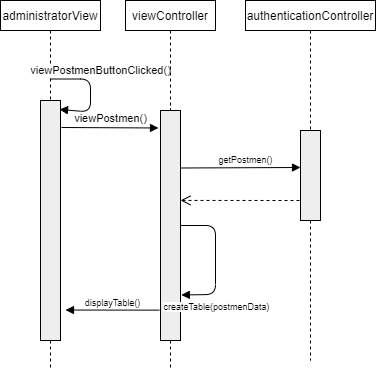

The diagram above was exported from draw.io. Its source (the exported page's mxGraphModel, read from the mxfile embedded in the PNG):
<mxGraphModel dx="1422" dy="745" grid="1" gridSize="10" guides="1" tooltips="1" connect="1" arrows="1" fold="1" page="1" pageScale="1" pageWidth="850" pageHeight="1100" math="0" shadow="0">
  <root>
    <mxCell id="0" />
    <mxCell id="1" parent="0" />
    <mxCell id="Qi8HrF6mY_pfpNBTO8mW-2" value="authenticationController" style="shape=rect;html=1;whiteSpace=wrap;align=center;" parent="1" vertex="1">
      <mxGeometry x="300" y="150" width="130" height="30" as="geometry" />
    </mxCell>
    <mxCell id="Qi8HrF6mY_pfpNBTO8mW-3" value="" style="edgeStyle=none;html=1;dashed=1;endArrow=none;align=center;verticalAlign=bottom;exitX=0.5;exitY=1;" parent="1" source="Qi8HrF6mY_pfpNBTO8mW-11" edge="1">
      <mxGeometry x="1" relative="1" as="geometry">
        <mxPoint x="365" y="510" as="targetPoint" />
      </mxGeometry>
    </mxCell>
    <mxCell id="Qi8HrF6mY_pfpNBTO8mW-6" value="administratorView" style="shape=rect;html=1;whiteSpace=wrap;align=center;" parent="1" vertex="1">
      <mxGeometry x="55" y="150" width="100" height="30" as="geometry" />
    </mxCell>
    <mxCell id="Qi8HrF6mY_pfpNBTO8mW-7" value="" style="edgeStyle=none;html=1;dashed=1;endArrow=none;" parent="1" source="Qi8HrF6mY_pfpNBTO8mW-6" target="Qi8HrF6mY_pfpNBTO8mW-8" edge="1">
      <mxGeometry relative="1" as="geometry" />
    </mxCell>
    <mxCell id="Qi8HrF6mY_pfpNBTO8mW-8" value="" style="shape=rect;html=1;fillColor=#eeeeee;" parent="1" vertex="1">
      <mxGeometry x="95" y="250" width="20" height="240" as="geometry" />
    </mxCell>
    <mxCell id="Qi8HrF6mY_pfpNBTO8mW-11" value="" style="shape=rect;html=1;fillColor=#eeeeee;" parent="1" vertex="1">
      <mxGeometry x="355" y="280" width="20" height="90" as="geometry" />
    </mxCell>
    <mxCell id="Qi8HrF6mY_pfpNBTO8mW-12" value="" style="edgeStyle=none;html=1;dashed=1;endArrow=none;align=center;verticalAlign=bottom;exitX=0.5;exitY=1;" parent="1" source="Qi8HrF6mY_pfpNBTO8mW-2" target="Qi8HrF6mY_pfpNBTO8mW-11" edge="1">
      <mxGeometry x="1" relative="1" as="geometry">
        <mxPoint x="365" y="440" as="targetPoint" />
        <mxPoint x="365" y="80" as="sourcePoint" />
      </mxGeometry>
    </mxCell>
    <mxCell id="Qi8HrF6mY_pfpNBTO8mW-21" value="viewPostmenButtonClicked()" style="html=1;verticalAlign=bottom;endArrow=block;" parent="1" edge="1">
      <mxGeometry x="-0.2292" y="10" width="80" relative="1" as="geometry">
        <mxPoint x="105" y="228.5" as="sourcePoint" />
        <mxPoint x="114" y="259" as="targetPoint" />
        <Array as="points">
          <mxPoint x="145" y="228.5" />
          <mxPoint x="145" y="261.5" />
        </Array>
        <mxPoint as="offset" />
      </mxGeometry>
    </mxCell>
    <mxCell id="Qi8HrF6mY_pfpNBTO8mW-36" value="viewController" style="shape=rect;html=1;whiteSpace=wrap;align=center;" parent="1" vertex="1">
      <mxGeometry x="180" y="150" width="90" height="30" as="geometry" />
    </mxCell>
    <mxCell id="Qi8HrF6mY_pfpNBTO8mW-37" value="" style="edgeStyle=none;html=1;dashed=1;endArrow=none;" parent="1" source="Qi8HrF6mY_pfpNBTO8mW-48" edge="1">
      <mxGeometry relative="1" as="geometry">
        <mxPoint x="225" y="520" as="targetPoint" />
      </mxGeometry>
    </mxCell>
    <mxCell id="Qi8HrF6mY_pfpNBTO8mW-47" value="viewPostmen()" style="html=1;verticalAlign=bottom;endArrow=block;entryX=-0.1;entryY=0.076;entryDx=0;entryDy=0;entryPerimeter=0;" parent="1" target="Qi8HrF6mY_pfpNBTO8mW-48" edge="1">
      <mxGeometry width="80" relative="1" as="geometry">
        <mxPoint x="116" y="277" as="sourcePoint" />
        <mxPoint x="230" y="295" as="targetPoint" />
      </mxGeometry>
    </mxCell>
    <mxCell id="Qi8HrF6mY_pfpNBTO8mW-48" value="" style="shape=rect;html=1;fillColor=#eeeeee;" parent="1" vertex="1">
      <mxGeometry x="215" y="260" width="20" height="230" as="geometry" />
    </mxCell>
    <mxCell id="Qi8HrF6mY_pfpNBTO8mW-49" value="" style="edgeStyle=none;html=1;dashed=1;endArrow=none;" parent="1" source="Qi8HrF6mY_pfpNBTO8mW-36" target="Qi8HrF6mY_pfpNBTO8mW-48" edge="1">
      <mxGeometry relative="1" as="geometry">
        <mxPoint x="225" y="80" as="sourcePoint" />
        <mxPoint x="225" y="520" as="targetPoint" />
      </mxGeometry>
    </mxCell>
    <mxCell id="Qi8HrF6mY_pfpNBTO8mW-50" value="getPostmen()" style="html=1;verticalAlign=bottom;endArrow=block;exitX=1;exitY=0.25;exitDx=0;exitDy=0;entryX=0;entryY=0.411;entryDx=0;entryDy=0;entryPerimeter=0;fontSize=9;" parent="1" source="Qi8HrF6mY_pfpNBTO8mW-48" target="Qi8HrF6mY_pfpNBTO8mW-11" edge="1">
      <mxGeometry x="0.0886" width="80" relative="1" as="geometry">
        <mxPoint x="310" y="340" as="sourcePoint" />
        <mxPoint x="390" y="340" as="targetPoint" />
        <mxPoint as="offset" />
      </mxGeometry>
    </mxCell>
    <mxCell id="Qi8HrF6mY_pfpNBTO8mW-59" value="" style="html=1;verticalAlign=bottom;endArrow=open;dashed=1;endSize=8;fontSize=9;entryX=1;entryY=0.391;entryDx=0;entryDy=0;entryPerimeter=0;" parent="1" target="Qi8HrF6mY_pfpNBTO8mW-48" edge="1">
      <mxGeometry relative="1" as="geometry">
        <mxPoint x="354" y="350" as="sourcePoint" />
        <mxPoint x="180" y="420" as="targetPoint" />
      </mxGeometry>
    </mxCell>
    <mxCell id="Qi8HrF6mY_pfpNBTO8mW-60" value="createTable(postmenData)" style="html=1;verticalAlign=bottom;endArrow=block;fontSize=9;entryX=1.04;entryY=0.802;entryDx=0;entryDy=0;entryPerimeter=0;" parent="1" source="Qi8HrF6mY_pfpNBTO8mW-48" target="Qi8HrF6mY_pfpNBTO8mW-48" edge="1">
      <mxGeometry x="0.4154" y="-30" width="80" relative="1" as="geometry">
        <mxPoint x="180" y="380" as="sourcePoint" />
        <mxPoint x="260" y="380" as="targetPoint" />
        <Array as="points">
          <mxPoint x="270" y="375" />
          <mxPoint x="270" y="444" />
        </Array>
        <mxPoint x="31" y="26" as="offset" />
      </mxGeometry>
    </mxCell>
    <mxCell id="Qi8HrF6mY_pfpNBTO8mW-61" value="displayTable()" style="html=1;verticalAlign=bottom;endArrow=block;fontSize=9;exitX=-0.06;exitY=0.868;exitDx=0;exitDy=0;exitPerimeter=0;entryX=1.25;entryY=0.873;entryDx=0;entryDy=0;entryPerimeter=0;" parent="1" source="Qi8HrF6mY_pfpNBTO8mW-48" target="Qi8HrF6mY_pfpNBTO8mW-8" edge="1">
      <mxGeometry width="80" relative="1" as="geometry">
        <mxPoint x="140" y="510" as="sourcePoint" />
        <mxPoint x="220" y="510" as="targetPoint" />
      </mxGeometry>
    </mxCell>
    <mxCell id="Qi8HrF6mY_pfpNBTO8mW-62" value="" style="endArrow=none;dashed=1;html=1;fontSize=9;exitX=0.5;exitY=1;exitDx=0;exitDy=0;" parent="1" source="Qi8HrF6mY_pfpNBTO8mW-8" edge="1">
      <mxGeometry width="50" height="50" relative="1" as="geometry">
        <mxPoint x="200" y="480" as="sourcePoint" />
        <mxPoint x="105" y="520" as="targetPoint" />
      </mxGeometry>
    </mxCell>
  </root>
</mxGraphModel>